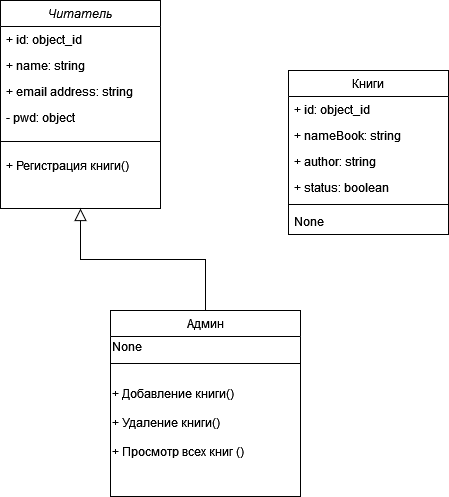

The diagram above was exported from draw.io. Its source (the exported page's mxGraphModel, read from the mxfile embedded in the PNG):
<mxGraphModel dx="586" dy="780" grid="1" gridSize="10" guides="1" tooltips="1" connect="1" arrows="1" fold="1" page="1" pageScale="1" pageWidth="827" pageHeight="1169" math="0" shadow="0">
  <root>
    <mxCell id="WIyWlLk6GJQsqaUBKTNV-0" />
    <mxCell id="WIyWlLk6GJQsqaUBKTNV-1" parent="WIyWlLk6GJQsqaUBKTNV-0" />
    <mxCell id="zkfFHV4jXpPFQw0GAbJ--0" value="Читатель" style="swimlane;fontStyle=2;align=center;verticalAlign=top;childLayout=stackLayout;horizontal=1;startSize=26;horizontalStack=0;resizeParent=1;resizeLast=0;collapsible=1;marginBottom=0;rounded=0;shadow=0;strokeWidth=1;" parent="WIyWlLk6GJQsqaUBKTNV-1" vertex="1">
      <mxGeometry x="220" y="50" width="160" height="208" as="geometry">
        <mxRectangle x="230" y="140" width="160" height="26" as="alternateBounds" />
      </mxGeometry>
    </mxCell>
    <mxCell id="zkfFHV4jXpPFQw0GAbJ--2" value="+ id: object_id" style="text;align=left;verticalAlign=top;spacingLeft=4;spacingRight=4;overflow=hidden;rotatable=0;points=[[0,0.5],[1,0.5]];portConstraint=eastwest;rounded=0;shadow=0;html=0;" parent="zkfFHV4jXpPFQw0GAbJ--0" vertex="1">
      <mxGeometry y="26" width="160" height="26" as="geometry" />
    </mxCell>
    <mxCell id="ntd7U1hgyIgge36R8ErP-3" value="+ name: string" style="text;align=left;verticalAlign=top;spacingLeft=4;spacingRight=4;overflow=hidden;rotatable=0;points=[[0,0.5],[1,0.5]];portConstraint=eastwest;rounded=0;shadow=0;html=0;" parent="zkfFHV4jXpPFQw0GAbJ--0" vertex="1">
      <mxGeometry y="52" width="160" height="26" as="geometry" />
    </mxCell>
    <mxCell id="zkfFHV4jXpPFQw0GAbJ--3" value="+ email address: string&#10;&#10;" style="text;align=left;verticalAlign=top;spacingLeft=4;spacingRight=4;overflow=hidden;rotatable=0;points=[[0,0.5],[1,0.5]];portConstraint=eastwest;rounded=0;shadow=0;html=0;" parent="zkfFHV4jXpPFQw0GAbJ--0" vertex="1">
      <mxGeometry y="78" width="160" height="26" as="geometry" />
    </mxCell>
    <mxCell id="ntd7U1hgyIgge36R8ErP-5" value="- pwd: object" style="text;align=left;verticalAlign=top;spacingLeft=4;spacingRight=4;overflow=hidden;rotatable=0;points=[[0,0.5],[1,0.5]];portConstraint=eastwest;rounded=0;shadow=0;html=0;" parent="zkfFHV4jXpPFQw0GAbJ--0" vertex="1">
      <mxGeometry y="104" width="160" height="26" as="geometry" />
    </mxCell>
    <mxCell id="zkfFHV4jXpPFQw0GAbJ--4" value="" style="line;html=1;strokeWidth=1;align=left;verticalAlign=middle;spacingTop=-1;spacingLeft=3;spacingRight=3;rotatable=0;labelPosition=right;points=[];portConstraint=eastwest;" parent="zkfFHV4jXpPFQw0GAbJ--0" vertex="1">
      <mxGeometry y="130" width="160" height="22" as="geometry" />
    </mxCell>
    <mxCell id="zkfFHV4jXpPFQw0GAbJ--5" value="+ Регистрация книги()" style="text;align=left;verticalAlign=top;spacingLeft=4;spacingRight=4;overflow=hidden;rotatable=0;points=[[0,0.5],[1,0.5]];portConstraint=eastwest;" parent="zkfFHV4jXpPFQw0GAbJ--0" vertex="1">
      <mxGeometry y="152" width="160" height="26" as="geometry" />
    </mxCell>
    <mxCell id="zkfFHV4jXpPFQw0GAbJ--13" value="Админ" style="swimlane;fontStyle=0;align=center;verticalAlign=top;childLayout=stackLayout;horizontal=1;startSize=26;horizontalStack=0;resizeParent=1;resizeLast=0;collapsible=1;marginBottom=0;rounded=0;shadow=0;strokeWidth=1;" parent="WIyWlLk6GJQsqaUBKTNV-1" vertex="1">
      <mxGeometry x="330" y="360" width="190" height="186" as="geometry">
        <mxRectangle x="340" y="380" width="170" height="26" as="alternateBounds" />
      </mxGeometry>
    </mxCell>
    <mxCell id="YCd8DsoTZ7jUzHvqrz2N-1" value="None" style="text;html=1;align=left;verticalAlign=middle;resizable=0;points=[];autosize=1;strokeColor=none;fillColor=none;" parent="zkfFHV4jXpPFQw0GAbJ--13" vertex="1">
      <mxGeometry y="26" width="190" height="20" as="geometry" />
    </mxCell>
    <mxCell id="zkfFHV4jXpPFQw0GAbJ--15" value="" style="line;html=1;strokeWidth=1;align=left;verticalAlign=middle;spacingTop=-1;spacingLeft=3;spacingRight=3;rotatable=0;labelPosition=right;points=[];portConstraint=eastwest;" parent="zkfFHV4jXpPFQw0GAbJ--13" vertex="1">
      <mxGeometry y="46" width="190" height="14" as="geometry" />
    </mxCell>
    <mxCell id="YCd8DsoTZ7jUzHvqrz2N-0" value="&lt;br&gt;&lt;div&gt;+ Добавление книги()&lt;/div&gt;&lt;div&gt;&lt;br&gt;&lt;/div&gt;&lt;div&gt;+ Удаление книги()&lt;/div&gt;&lt;div&gt;&lt;br&gt;&lt;/div&gt;&lt;div&gt;+ Просмотр всех книг ()&lt;br&gt;&lt;/div&gt;" style="text;html=1;align=left;verticalAlign=middle;resizable=0;points=[];autosize=1;strokeColor=none;fillColor=none;spacing=2;perimeterSpacing=0;strokeWidth=2;" parent="zkfFHV4jXpPFQw0GAbJ--13" vertex="1">
      <mxGeometry y="60" width="190" height="90" as="geometry" />
    </mxCell>
    <mxCell id="zkfFHV4jXpPFQw0GAbJ--16" value="" style="endArrow=block;endSize=10;endFill=0;shadow=0;strokeWidth=1;rounded=0;edgeStyle=elbowEdgeStyle;elbow=vertical;" parent="WIyWlLk6GJQsqaUBKTNV-1" source="zkfFHV4jXpPFQw0GAbJ--13" target="zkfFHV4jXpPFQw0GAbJ--0" edge="1">
      <mxGeometry width="160" relative="1" as="geometry">
        <mxPoint x="210" y="373" as="sourcePoint" />
        <mxPoint x="310" y="271" as="targetPoint" />
      </mxGeometry>
    </mxCell>
    <mxCell id="zkfFHV4jXpPFQw0GAbJ--17" value="Книги" style="swimlane;fontStyle=0;align=center;verticalAlign=top;childLayout=stackLayout;horizontal=1;startSize=26;horizontalStack=0;resizeParent=1;resizeLast=0;collapsible=1;marginBottom=0;rounded=0;shadow=0;strokeWidth=1;" parent="WIyWlLk6GJQsqaUBKTNV-1" vertex="1">
      <mxGeometry x="508" y="120" width="160" height="164" as="geometry">
        <mxRectangle x="550" y="140" width="160" height="26" as="alternateBounds" />
      </mxGeometry>
    </mxCell>
    <mxCell id="zkfFHV4jXpPFQw0GAbJ--18" value="+ id: object_id" style="text;align=left;verticalAlign=top;spacingLeft=4;spacingRight=4;overflow=hidden;rotatable=0;points=[[0,0.5],[1,0.5]];portConstraint=eastwest;" parent="zkfFHV4jXpPFQw0GAbJ--17" vertex="1">
      <mxGeometry y="26" width="160" height="26" as="geometry" />
    </mxCell>
    <mxCell id="zkfFHV4jXpPFQw0GAbJ--19" value="+ nameBook: string" style="text;align=left;verticalAlign=top;spacingLeft=4;spacingRight=4;overflow=hidden;rotatable=0;points=[[0,0.5],[1,0.5]];portConstraint=eastwest;rounded=0;shadow=0;html=0;" parent="zkfFHV4jXpPFQw0GAbJ--17" vertex="1">
      <mxGeometry y="52" width="160" height="26" as="geometry" />
    </mxCell>
    <mxCell id="zkfFHV4jXpPFQw0GAbJ--20" value="+ author: string" style="text;align=left;verticalAlign=top;spacingLeft=4;spacingRight=4;overflow=hidden;rotatable=0;points=[[0,0.5],[1,0.5]];portConstraint=eastwest;rounded=0;shadow=0;html=0;" parent="zkfFHV4jXpPFQw0GAbJ--17" vertex="1">
      <mxGeometry y="78" width="160" height="26" as="geometry" />
    </mxCell>
    <mxCell id="zkfFHV4jXpPFQw0GAbJ--22" value="+ status: boolean" style="text;align=left;verticalAlign=top;spacingLeft=4;spacingRight=4;overflow=hidden;rotatable=0;points=[[0,0.5],[1,0.5]];portConstraint=eastwest;rounded=0;shadow=0;html=0;" parent="zkfFHV4jXpPFQw0GAbJ--17" vertex="1">
      <mxGeometry y="104" width="160" height="26" as="geometry" />
    </mxCell>
    <mxCell id="zkfFHV4jXpPFQw0GAbJ--23" value="" style="line;html=1;strokeWidth=1;align=left;verticalAlign=middle;spacingTop=-1;spacingLeft=3;spacingRight=3;rotatable=0;labelPosition=right;points=[];portConstraint=eastwest;" parent="zkfFHV4jXpPFQw0GAbJ--17" vertex="1">
      <mxGeometry y="130" width="160" height="8" as="geometry" />
    </mxCell>
    <mxCell id="YCd8DsoTZ7jUzHvqrz2N-2" value="None" style="text;align=left;verticalAlign=top;spacingLeft=4;spacingRight=4;overflow=hidden;rotatable=0;points=[[0,0.5],[1,0.5]];portConstraint=eastwest;rounded=0;shadow=0;html=0;" parent="zkfFHV4jXpPFQw0GAbJ--17" vertex="1">
      <mxGeometry y="138" width="160" height="26" as="geometry" />
    </mxCell>
  </root>
</mxGraphModel>